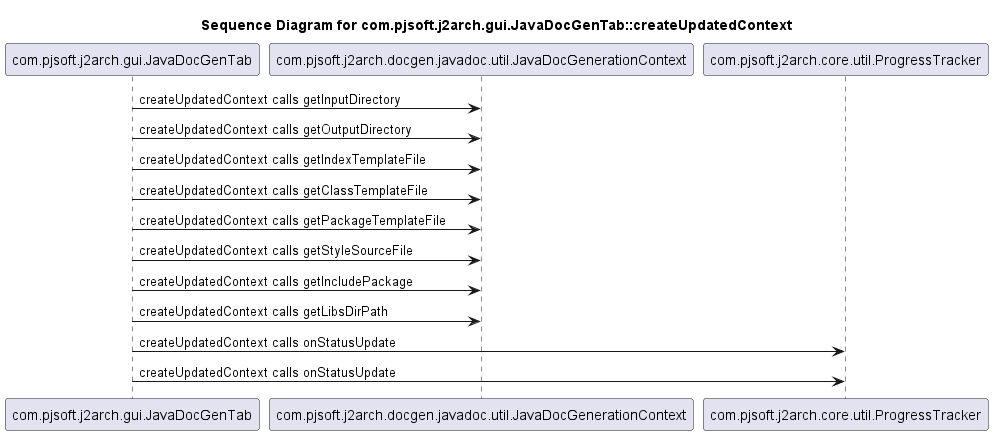

The diagram above was rendered by PlantUML. Its source (embedded in the PNG):
@startuml
title Sequence Diagram for com.pjsoft.j2arch.gui.JavaDocGenTab::createUpdatedContext
com.pjsoft.j2arch.gui.JavaDocGenTab -> com.pjsoft.j2arch.docgen.javadoc.util.JavaDocGenerationContext : createUpdatedContext calls getInputDirectory
com.pjsoft.j2arch.gui.JavaDocGenTab -> com.pjsoft.j2arch.docgen.javadoc.util.JavaDocGenerationContext : createUpdatedContext calls getOutputDirectory
com.pjsoft.j2arch.gui.JavaDocGenTab -> com.pjsoft.j2arch.docgen.javadoc.util.JavaDocGenerationContext : createUpdatedContext calls getIndexTemplateFile
com.pjsoft.j2arch.gui.JavaDocGenTab -> com.pjsoft.j2arch.docgen.javadoc.util.JavaDocGenerationContext : createUpdatedContext calls getClassTemplateFile
com.pjsoft.j2arch.gui.JavaDocGenTab -> com.pjsoft.j2arch.docgen.javadoc.util.JavaDocGenerationContext : createUpdatedContext calls getPackageTemplateFile
com.pjsoft.j2arch.gui.JavaDocGenTab -> com.pjsoft.j2arch.docgen.javadoc.util.JavaDocGenerationContext : createUpdatedContext calls getStyleSourceFile
com.pjsoft.j2arch.gui.JavaDocGenTab -> com.pjsoft.j2arch.docgen.javadoc.util.JavaDocGenerationContext : createUpdatedContext calls getIncludePackage
com.pjsoft.j2arch.gui.JavaDocGenTab -> com.pjsoft.j2arch.docgen.javadoc.util.JavaDocGenerationContext : createUpdatedContext calls getLibsDirPath
com.pjsoft.j2arch.gui.JavaDocGenTab -> com.pjsoft.j2arch.core.util.ProgressTracker : createUpdatedContext calls onStatusUpdate
com.pjsoft.j2arch.gui.JavaDocGenTab -> com.pjsoft.j2arch.core.util.ProgressTracker : createUpdatedContext calls onStatusUpdate
@enduml